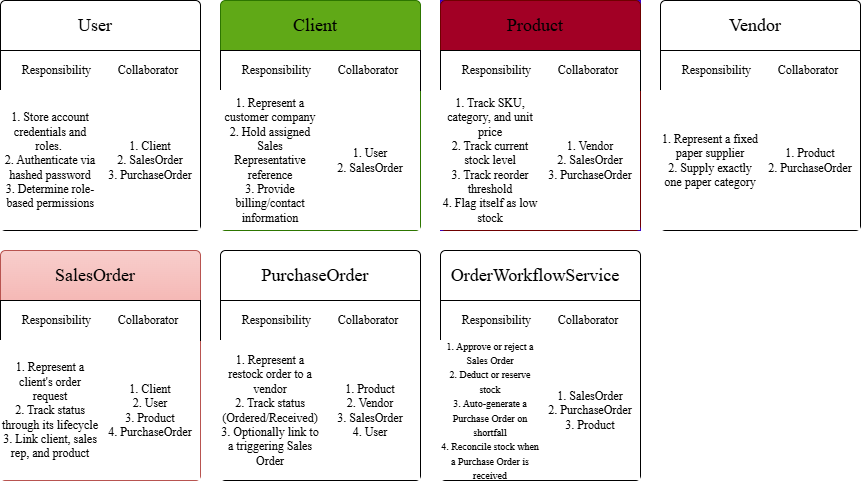

The diagram above was exported from draw.io. Its source (the exported page's mxGraphModel, read from the mxfile embedded in the PNG):
<mxGraphModel dx="774" dy="417" grid="1" gridSize="10" guides="1" tooltips="1" connect="1" arrows="1" fold="1" page="1" pageScale="1" pageWidth="850" pageHeight="1100" math="0" shadow="0">
  <root>
    <mxCell id="0" />
    <mxCell id="1" parent="0" />
    <mxCell id="SwCSqNetEvYpB03AnMij-7" connectable="0" parent="1" style="group" value="" vertex="1">
      <mxGeometry height="230" width="200" x="50" y="40" as="geometry" />
    </mxCell>
    <mxCell id="SwCSqNetEvYpB03AnMij-2" parent="SwCSqNetEvYpB03AnMij-7" style="rounded=1;absoluteArcSize=1;arcSize=10;gradientColor=none;fillColor=light-dark(#FFFFFF,#9249FF);" value="" vertex="1">
      <mxGeometry height="230" width="200" as="geometry" />
    </mxCell>
    <mxCell id="SwCSqNetEvYpB03AnMij-3" parent="SwCSqNetEvYpB03AnMij-7" style="rounded=0;whiteSpace=wrap;html=1;fillColor=light-dark(#FFFFFF,#FFFFFF);fontFamily=Times New Roman;fontColor=light-dark(#000000,#000000);align=center;" value="&lt;span style=&quot;&quot;&gt;Responsibility&lt;span style=&quot;white-space: pre;&quot;&gt;&#09;&lt;/span&gt;&lt;span style=&quot;white-space: pre;&quot;&gt;&#09;&lt;/span&gt;Collaborator&lt;/span&gt;" vertex="1">
      <mxGeometry height="40" width="200" y="50" as="geometry" />
    </mxCell>
    <mxCell id="SwCSqNetEvYpB03AnMij-4" parent="SwCSqNetEvYpB03AnMij-7" style="text;html=1;whiteSpace=wrap;align=center;verticalAlign=middle;rounded=0;fontFamily=Times New Roman;" value="&lt;span style=&quot;color: light-dark(rgb(0, 0, 0), rgb(0, 0, 0));&quot;&gt;&lt;font style=&quot;font-size: 18px;&quot;&gt;User&lt;/font&gt;&lt;/span&gt;" vertex="1">
      <mxGeometry height="30" width="150" x="20" y="10" as="geometry" />
    </mxCell>
    <mxCell id="SwCSqNetEvYpB03AnMij-5" parent="SwCSqNetEvYpB03AnMij-7" style="text;html=1;whiteSpace=wrap;strokeColor=none;fillColor=light-dark(#FFFFFF,#FFFFFF);align=center;verticalAlign=middle;rounded=0;fontFamily=Times New Roman;fontColor=light-dark(#000000,#000000);" value="&lt;div style=&quot;&quot;&gt;&lt;span style=&quot;background-color: transparent;&quot;&gt;1. Store account credentials and roles.&amp;nbsp;&lt;/span&gt;&lt;/div&gt;&lt;div style=&quot;&quot;&gt;&lt;span style=&quot;&quot;&gt;2.&amp;nbsp;&lt;span style=&quot;background-color: transparent;&quot;&gt;Authenticate via hashed password&lt;/span&gt;&lt;/span&gt;&lt;/div&gt;&lt;div style=&quot;&quot;&gt;&lt;span style=&quot;&quot;&gt;&lt;span style=&quot;background-color: transparent;&quot;&gt;3. Determine role-based permissions&lt;/span&gt;&lt;/span&gt;&lt;/div&gt;" vertex="1">
      <mxGeometry height="140" width="100" y="90" as="geometry" />
    </mxCell>
    <mxCell id="SwCSqNetEvYpB03AnMij-6" parent="SwCSqNetEvYpB03AnMij-7" style="text;html=1;whiteSpace=wrap;strokeColor=none;fillColor=light-dark(#FFFFFF,#FFFFFF);align=center;verticalAlign=middle;rounded=0;fontFamily=Times New Roman;fontColor=light-dark(#000000,#000000);" value="&lt;div style=&quot;&quot;&gt;&lt;span style=&quot;background-color: transparent;&quot;&gt;1. Client&lt;/span&gt;&lt;/div&gt;&lt;span style=&quot;background-color: transparent;&quot;&gt;&lt;div style=&quot;&quot;&gt;&lt;span style=&quot;background-color: transparent;&quot;&gt;2. SalesOrder&lt;/span&gt;&lt;/div&gt;&lt;/span&gt;&lt;div style=&quot;&quot;&gt;&lt;span style=&quot;background-color: transparent;&quot;&gt;3. PurchaseOrder&lt;/span&gt;&lt;/div&gt;" vertex="1">
      <mxGeometry height="140" width="100" x="100" y="90" as="geometry" />
    </mxCell>
    <mxCell id="SwCSqNetEvYpB03AnMij-8" connectable="0" parent="1" style="group" value="" vertex="1">
      <mxGeometry height="230" width="200" x="270" y="40" as="geometry" />
    </mxCell>
    <mxCell id="SwCSqNetEvYpB03AnMij-9" parent="SwCSqNetEvYpB03AnMij-8" style="rounded=1;absoluteArcSize=1;arcSize=10;fillColor=#60a917;fontColor=#ffffff;strokeColor=#2D7600;" value="" vertex="1">
      <mxGeometry height="230" width="200" as="geometry" />
    </mxCell>
    <mxCell id="SwCSqNetEvYpB03AnMij-10" parent="SwCSqNetEvYpB03AnMij-8" style="rounded=0;whiteSpace=wrap;html=1;fillColor=light-dark(#FFFFFF,#FFFFFF);fontFamily=Times New Roman;fontColor=light-dark(#000000,#000000);align=center;" value="&lt;span style=&quot;&quot;&gt;Responsibility&lt;span style=&quot;white-space: pre;&quot;&gt;&#09;&lt;/span&gt;&lt;span style=&quot;white-space: pre;&quot;&gt;&#09;&lt;/span&gt;Collaborator&lt;/span&gt;" vertex="1">
      <mxGeometry height="40" width="200" y="50" as="geometry" />
    </mxCell>
    <mxCell id="SwCSqNetEvYpB03AnMij-11" parent="SwCSqNetEvYpB03AnMij-8" style="text;html=1;whiteSpace=wrap;align=center;verticalAlign=middle;rounded=0;fontFamily=Times New Roman;" value="&lt;span style=&quot;color: light-dark(rgb(0, 0, 0), rgb(0, 0, 0));&quot;&gt;&lt;font style=&quot;font-size: 18px;&quot;&gt;Client&lt;/font&gt;&lt;/span&gt;" vertex="1">
      <mxGeometry height="30" width="150" x="20" y="10" as="geometry" />
    </mxCell>
    <mxCell id="SwCSqNetEvYpB03AnMij-12" parent="SwCSqNetEvYpB03AnMij-8" style="text;html=1;whiteSpace=wrap;strokeColor=none;fillColor=light-dark(#FFFFFF,#FFFFFF);align=center;verticalAlign=middle;rounded=0;fontFamily=Times New Roman;fontColor=light-dark(#000000,#000000);" value="&lt;div style=&quot;&quot;&gt;1. Represent a customer company&lt;/div&gt;&lt;div style=&quot;&quot;&gt;2. Hold assigned Sales Representative reference&lt;/div&gt;&lt;div style=&quot;&quot;&gt;3. Provide billing/contact information&lt;/div&gt;" vertex="1">
      <mxGeometry height="140" width="100" y="90" as="geometry" />
    </mxCell>
    <mxCell id="SwCSqNetEvYpB03AnMij-13" parent="SwCSqNetEvYpB03AnMij-8" style="text;html=1;whiteSpace=wrap;strokeColor=none;fillColor=light-dark(#FFFFFF,#FFFFFF);align=center;verticalAlign=middle;rounded=0;fontFamily=Times New Roman;fontColor=light-dark(#000000,#000000);" value="&lt;div style=&quot;&quot;&gt;&lt;span style=&quot;background-color: transparent;&quot;&gt;1. User&lt;/span&gt;&lt;/div&gt;&lt;span style=&quot;background-color: transparent;&quot;&gt;&lt;div style=&quot;&quot;&gt;&lt;span style=&quot;background-color: transparent;&quot;&gt;2. SalesOrder&lt;/span&gt;&lt;/div&gt;&lt;/span&gt;" vertex="1">
      <mxGeometry height="140" width="100" x="100" y="90" as="geometry" />
    </mxCell>
    <mxCell id="SwCSqNetEvYpB03AnMij-14" connectable="0" parent="1" style="group;fillColor=#6a00ff;fontColor=#ffffff;strokeColor=#3700CC;" value="" vertex="1">
      <mxGeometry height="230" width="200" x="490" y="40" as="geometry" />
    </mxCell>
    <mxCell id="SwCSqNetEvYpB03AnMij-15" parent="SwCSqNetEvYpB03AnMij-14" style="rounded=1;absoluteArcSize=1;arcSize=10;fillColor=#a20025;fontColor=#ffffff;strokeColor=#6F0000;" value="" vertex="1">
      <mxGeometry height="230" width="200" as="geometry" />
    </mxCell>
    <mxCell id="SwCSqNetEvYpB03AnMij-16" parent="SwCSqNetEvYpB03AnMij-14" style="rounded=0;whiteSpace=wrap;html=1;fillColor=light-dark(#FFFFFF,#FFFFFF);fontFamily=Times New Roman;fontColor=light-dark(#000000,#000000);align=center;" value="&lt;span style=&quot;&quot;&gt;Responsibility&lt;span style=&quot;white-space: pre;&quot;&gt;&#09;&lt;/span&gt;&lt;span style=&quot;white-space: pre;&quot;&gt;&#09;&lt;/span&gt;Collaborator&lt;/span&gt;" vertex="1">
      <mxGeometry height="40" width="200" y="50" as="geometry" />
    </mxCell>
    <mxCell id="SwCSqNetEvYpB03AnMij-17" parent="SwCSqNetEvYpB03AnMij-14" style="text;html=1;whiteSpace=wrap;align=center;verticalAlign=middle;rounded=0;fontFamily=Times New Roman;" value="&lt;span style=&quot;color: light-dark(rgb(0, 0, 0), rgb(0, 0, 0));&quot;&gt;&lt;font style=&quot;font-size: 18px;&quot;&gt;Product&lt;/font&gt;&lt;/span&gt;" vertex="1">
      <mxGeometry height="30" width="150" x="20" y="10" as="geometry" />
    </mxCell>
    <mxCell id="SwCSqNetEvYpB03AnMij-18" parent="SwCSqNetEvYpB03AnMij-14" style="text;html=1;whiteSpace=wrap;strokeColor=none;fillColor=light-dark(#FFFFFF,#FFFFFF);align=center;verticalAlign=middle;rounded=0;fontFamily=Times New Roman;fontColor=light-dark(#000000,#000000);" value="&lt;div style=&quot;&quot;&gt;1. Track SKU, category, and unit price&lt;/div&gt;&lt;div style=&quot;&quot;&gt;2. Track current stock level&lt;/div&gt;&lt;div style=&quot;&quot;&gt;3. Track reorder threshold&lt;/div&gt;&lt;div style=&quot;&quot;&gt;4. Flag itself as low stock&lt;/div&gt;" vertex="1">
      <mxGeometry height="140" width="100" y="90" as="geometry" />
    </mxCell>
    <mxCell id="SwCSqNetEvYpB03AnMij-19" parent="SwCSqNetEvYpB03AnMij-14" style="text;html=1;whiteSpace=wrap;strokeColor=none;fillColor=light-dark(#FFFFFF,#FFFFFF);align=center;verticalAlign=middle;rounded=0;fontFamily=Times New Roman;fontColor=light-dark(#000000,#000000);" value="&lt;div style=&quot;&quot;&gt;&lt;span style=&quot;background-color: transparent;&quot;&gt;1. Vendor&lt;/span&gt;&lt;/div&gt;&lt;span style=&quot;background-color: transparent;&quot;&gt;&lt;div style=&quot;&quot;&gt;&lt;span style=&quot;background-color: transparent;&quot;&gt;2. SalesOrder&lt;/span&gt;&lt;/div&gt;&lt;/span&gt;&lt;div style=&quot;&quot;&gt;&lt;span style=&quot;background-color: transparent;&quot;&gt;3. PurchaseOrder&lt;/span&gt;&lt;/div&gt;" vertex="1">
      <mxGeometry height="140" width="100" x="100" y="90" as="geometry" />
    </mxCell>
    <mxCell id="SwCSqNetEvYpB03AnMij-20" connectable="0" parent="1" style="group" value="" vertex="1">
      <mxGeometry height="230" width="200" x="710" y="40" as="geometry" />
    </mxCell>
    <mxCell id="SwCSqNetEvYpB03AnMij-21" parent="SwCSqNetEvYpB03AnMij-20" style="rounded=1;absoluteArcSize=1;arcSize=10;gradientColor=none;fillColor=light-dark(#FFFFFF,#FF4805);" value="" vertex="1">
      <mxGeometry height="230" width="200" as="geometry" />
    </mxCell>
    <mxCell id="SwCSqNetEvYpB03AnMij-22" parent="SwCSqNetEvYpB03AnMij-20" style="rounded=0;whiteSpace=wrap;html=1;fillColor=light-dark(#FFFFFF,#FFFFFF);fontFamily=Times New Roman;fontColor=light-dark(#000000,#000000);align=center;" value="&lt;span style=&quot;&quot;&gt;Responsibility&lt;span style=&quot;white-space: pre;&quot;&gt;&#09;&lt;/span&gt;&lt;span style=&quot;white-space: pre;&quot;&gt;&#09;&lt;/span&gt;Collaborator&lt;/span&gt;" vertex="1">
      <mxGeometry height="40" width="200" y="50" as="geometry" />
    </mxCell>
    <mxCell id="SwCSqNetEvYpB03AnMij-23" parent="SwCSqNetEvYpB03AnMij-20" style="text;html=1;whiteSpace=wrap;align=center;verticalAlign=middle;rounded=0;fontFamily=Times New Roman;" value="&lt;span style=&quot;color: light-dark(rgb(0, 0, 0), rgb(0, 0, 0));&quot;&gt;&lt;font style=&quot;font-size: 18px;&quot;&gt;Vendor&lt;/font&gt;&lt;/span&gt;" vertex="1">
      <mxGeometry height="30" width="150" x="20" y="10" as="geometry" />
    </mxCell>
    <mxCell id="SwCSqNetEvYpB03AnMij-24" parent="SwCSqNetEvYpB03AnMij-20" style="text;html=1;whiteSpace=wrap;strokeColor=none;fillColor=light-dark(#FFFFFF,#FFFFFF);align=center;verticalAlign=middle;rounded=0;fontFamily=Times New Roman;fontColor=light-dark(#000000,#000000);" value="&lt;div style=&quot;&quot;&gt;1. Represent a fixed paper supplier&lt;/div&gt;&lt;div style=&quot;&quot;&gt;2. Supply exactly one paper category&lt;/div&gt;" vertex="1">
      <mxGeometry height="140" width="100" y="90" as="geometry" />
    </mxCell>
    <mxCell id="SwCSqNetEvYpB03AnMij-25" parent="SwCSqNetEvYpB03AnMij-20" style="text;html=1;whiteSpace=wrap;strokeColor=none;fillColor=light-dark(#FFFFFF,#FFFFFF);align=center;verticalAlign=middle;rounded=0;fontFamily=Times New Roman;fontColor=light-dark(#000000,#000000);" value="&lt;div style=&quot;&quot;&gt;&lt;span style=&quot;background-color: transparent;&quot;&gt;1. Product&lt;/span&gt;&lt;/div&gt;&lt;div style=&quot;&quot;&gt;&lt;span style=&quot;background-color: transparent;&quot;&gt;2. PurchaseOrder&lt;/span&gt;&lt;/div&gt;" vertex="1">
      <mxGeometry height="140" width="100" x="100" y="90" as="geometry" />
    </mxCell>
    <mxCell id="SwCSqNetEvYpB03AnMij-26" connectable="0" parent="1" style="group;fontFamily=Times New Roman;fontColor=light-dark(#000000,#000000);align=center;" value="" vertex="1">
      <mxGeometry height="230" width="200" x="50" y="290" as="geometry" />
    </mxCell>
    <mxCell id="SwCSqNetEvYpB03AnMij-27" parent="SwCSqNetEvYpB03AnMij-26" style="rounded=1;absoluteArcSize=1;arcSize=10;fillColor=light-dark(#F8CECC,#515151);fontFamily=Times New Roman;align=center;strokeColor=#b85450;gradientColor=#ea6b66;" value="" vertex="1">
      <mxGeometry height="230" width="200" as="geometry" />
    </mxCell>
    <mxCell id="SwCSqNetEvYpB03AnMij-28" parent="SwCSqNetEvYpB03AnMij-26" style="rounded=0;whiteSpace=wrap;html=1;fillColor=light-dark(#FFFFFF,#FFFFFF);fontFamily=Times New Roman;fontColor=light-dark(#000000,#000000);align=center;" value="&lt;span style=&quot;&quot;&gt;Responsibility&lt;span style=&quot;white-space: pre;&quot;&gt;&#09;&lt;/span&gt;&lt;span style=&quot;white-space: pre;&quot;&gt;&#09;&lt;/span&gt;Collaborator&lt;/span&gt;" vertex="1">
      <mxGeometry height="40" width="200" y="50" as="geometry" />
    </mxCell>
    <mxCell id="SwCSqNetEvYpB03AnMij-29" parent="SwCSqNetEvYpB03AnMij-26" style="text;html=1;whiteSpace=wrap;align=center;verticalAlign=middle;rounded=0;fontFamily=Times New Roman;fontColor=light-dark(#000000,#000000);" value="&lt;span style=&quot;&quot;&gt;&lt;font style=&quot;font-size: 18px;&quot;&gt;SalesOrder&lt;/font&gt;&lt;/span&gt;" vertex="1">
      <mxGeometry height="30" width="150" x="20" y="10" as="geometry" />
    </mxCell>
    <mxCell id="SwCSqNetEvYpB03AnMij-30" parent="SwCSqNetEvYpB03AnMij-26" style="text;html=1;whiteSpace=wrap;strokeColor=none;fillColor=light-dark(#FFFFFF,#FFFFFF);align=center;verticalAlign=middle;rounded=0;fontFamily=Times New Roman;fontColor=light-dark(#000000,#000000);" value="&lt;div style=&quot;&quot;&gt;1. Represent a client's order request&lt;/div&gt;&lt;div style=&quot;&quot;&gt;2. Track status through its lifecycle&lt;/div&gt;&lt;div style=&quot;&quot;&gt;3. Link client, sales rep, and product&lt;/div&gt;" vertex="1">
      <mxGeometry height="140" width="100" y="90" as="geometry" />
    </mxCell>
    <mxCell id="SwCSqNetEvYpB03AnMij-31" parent="SwCSqNetEvYpB03AnMij-26" style="text;html=1;whiteSpace=wrap;strokeColor=none;fillColor=light-dark(#FFFFFF,#FFFFFF);align=center;verticalAlign=middle;rounded=0;fontFamily=Times New Roman;fontColor=light-dark(#000000,#000000);" value="&lt;div style=&quot;&quot;&gt;&lt;span style=&quot;background-color: transparent;&quot;&gt;1. Client&lt;/span&gt;&lt;/div&gt;&lt;div style=&quot;&quot;&gt;&lt;span style=&quot;background-color: transparent;&quot;&gt;2. User&lt;/span&gt;&lt;/div&gt;&lt;span style=&quot;background-color: transparent;&quot;&gt;&lt;div style=&quot;&quot;&gt;3. Product&lt;/div&gt;&lt;/span&gt;&lt;div style=&quot;&quot;&gt;&lt;span style=&quot;background-color: transparent;&quot;&gt;4. PurchaseOrder&lt;/span&gt;&lt;/div&gt;" vertex="1">
      <mxGeometry height="140" width="100" x="100" y="90" as="geometry" />
    </mxCell>
    <mxCell id="SwCSqNetEvYpB03AnMij-32" connectable="0" parent="1" style="group;fontFamily=Times New Roman;fontColor=light-dark(#000000,#000000);align=center;" value="" vertex="1">
      <mxGeometry height="230" width="200" x="270" y="290" as="geometry" />
    </mxCell>
    <mxCell id="SwCSqNetEvYpB03AnMij-33" parent="SwCSqNetEvYpB03AnMij-32" style="rounded=1;absoluteArcSize=1;arcSize=10;gradientColor=none;fillColor=light-dark(#FFFFFF,#F0FFC4);fontFamily=Times New Roman;fontColor=light-dark(#000000,#000000);align=center;" value="" vertex="1">
      <mxGeometry height="230" width="200" as="geometry" />
    </mxCell>
    <mxCell id="SwCSqNetEvYpB03AnMij-34" parent="SwCSqNetEvYpB03AnMij-32" style="rounded=0;whiteSpace=wrap;html=1;fillColor=light-dark(#FFFFFF,#FFFFFF);fontFamily=Times New Roman;fontColor=light-dark(#000000,#000000);align=center;" value="&lt;span style=&quot;&quot;&gt;Responsibility&lt;span style=&quot;white-space: pre;&quot;&gt;&#09;&lt;/span&gt;&lt;span style=&quot;white-space: pre;&quot;&gt;&#09;&lt;/span&gt;Collaborator&lt;/span&gt;" vertex="1">
      <mxGeometry height="40" width="200" y="50" as="geometry" />
    </mxCell>
    <mxCell id="SwCSqNetEvYpB03AnMij-35" parent="SwCSqNetEvYpB03AnMij-32" style="text;html=1;whiteSpace=wrap;align=center;verticalAlign=middle;rounded=0;fontFamily=Times New Roman;fontColor=light-dark(#000000,#000000);" value="&lt;span style=&quot;&quot;&gt;&lt;font style=&quot;font-size: 18px;&quot;&gt;PurchaseOrder&lt;/font&gt;&lt;/span&gt;" vertex="1">
      <mxGeometry height="30" width="150" x="20" y="10" as="geometry" />
    </mxCell>
    <mxCell id="SwCSqNetEvYpB03AnMij-36" parent="SwCSqNetEvYpB03AnMij-32" style="text;html=1;whiteSpace=wrap;strokeColor=none;fillColor=light-dark(#FFFFFF,#FFFFFF);align=center;verticalAlign=middle;rounded=0;fontFamily=Times New Roman;fontColor=light-dark(#000000,#000000);" value="&lt;div style=&quot;&quot;&gt;1. Represent a restock order to a vendor&lt;/div&gt;&lt;div style=&quot;&quot;&gt;2. Track status (Ordered/Received)&lt;/div&gt;&lt;div style=&quot;&quot;&gt;3. Optionally link to a triggering Sales Order&lt;/div&gt;" vertex="1">
      <mxGeometry height="140" width="100" y="90" as="geometry" />
    </mxCell>
    <mxCell id="SwCSqNetEvYpB03AnMij-37" parent="SwCSqNetEvYpB03AnMij-32" style="text;html=1;whiteSpace=wrap;strokeColor=none;fillColor=light-dark(#FFFFFF,#FFFFFF);align=center;verticalAlign=middle;rounded=0;fontFamily=Times New Roman;fontColor=light-dark(#000000,#000000);" value="&lt;div style=&quot;&quot;&gt;&lt;span style=&quot;background-color: transparent;&quot;&gt;1. Product&lt;/span&gt;&lt;/div&gt;&lt;span style=&quot;background-color: transparent;&quot;&gt;&lt;div style=&quot;&quot;&gt;&lt;span style=&quot;background-color: transparent;&quot;&gt;2. Vendor&lt;/span&gt;&lt;/div&gt;&lt;/span&gt;&lt;div style=&quot;&quot;&gt;&lt;span style=&quot;background-color: transparent;&quot;&gt;3. SalesOrder&lt;/span&gt;&lt;/div&gt;&lt;div style=&quot;&quot;&gt;&lt;span style=&quot;background-color: transparent;&quot;&gt;4. User&lt;/span&gt;&lt;/div&gt;" vertex="1">
      <mxGeometry height="140" width="100" x="100" y="90" as="geometry" />
    </mxCell>
    <mxCell id="SwCSqNetEvYpB03AnMij-38" connectable="0" parent="1" style="group;fontFamily=Times New Roman;fontColor=light-dark(#000000,#000000);align=center;" value="" vertex="1">
      <mxGeometry height="230" width="200" x="490" y="290" as="geometry" />
    </mxCell>
    <mxCell id="SwCSqNetEvYpB03AnMij-39" parent="SwCSqNetEvYpB03AnMij-38" style="rounded=1;absoluteArcSize=1;arcSize=10;gradientColor=none;fillColor=light-dark(#FFFFFF,#FF4848);fontFamily=Times New Roman;fontColor=light-dark(#000000,#000000);align=center;" value="" vertex="1">
      <mxGeometry height="230" width="200" as="geometry" />
    </mxCell>
    <mxCell id="SwCSqNetEvYpB03AnMij-40" parent="SwCSqNetEvYpB03AnMij-38" style="rounded=0;whiteSpace=wrap;html=1;fillColor=light-dark(#FFFFFF,#FFFFFF);fontFamily=Times New Roman;fontColor=light-dark(#000000,#000000);align=center;" value="&lt;span style=&quot;&quot;&gt;Responsibility&lt;span style=&quot;white-space: pre;&quot;&gt;&#09;&lt;/span&gt;&lt;span style=&quot;white-space: pre;&quot;&gt;&#09;&lt;/span&gt;Collaborator&lt;/span&gt;" vertex="1">
      <mxGeometry height="40" width="200" y="50" as="geometry" />
    </mxCell>
    <mxCell id="SwCSqNetEvYpB03AnMij-41" parent="SwCSqNetEvYpB03AnMij-38" style="text;html=1;whiteSpace=wrap;align=center;verticalAlign=middle;rounded=0;fontFamily=Times New Roman;fontColor=light-dark(#000000,#000000);" value="&lt;span style=&quot;&quot;&gt;&lt;font style=&quot;font-size: 18px;&quot;&gt;OrderWorkflowService&lt;/font&gt;&lt;/span&gt;" vertex="1">
      <mxGeometry height="30" width="150" x="20" y="10" as="geometry" />
    </mxCell>
    <mxCell id="SwCSqNetEvYpB03AnMij-42" parent="SwCSqNetEvYpB03AnMij-38" style="text;html=1;whiteSpace=wrap;strokeColor=none;fillColor=light-dark(#FFFFFF,#FFFFFF);align=center;verticalAlign=middle;rounded=0;fontColor=light-dark(#000000,#000000);fontFamily=Times New Roman;" value="&lt;div style=&quot;&quot;&gt;&lt;font style=&quot;font-size: 10px;&quot;&gt;1. Approve or reject a Sales Order&lt;/font&gt;&lt;/div&gt;&lt;div style=&quot;&quot;&gt;&lt;font style=&quot;font-size: 10px;&quot;&gt;2. Deduct or reserve stock&lt;/font&gt;&lt;/div&gt;&lt;div style=&quot;&quot;&gt;&lt;font style=&quot;font-size: 10px;&quot;&gt;3. Auto-generate a Purchase Order on shortfall&lt;/font&gt;&lt;/div&gt;&lt;div style=&quot;&quot;&gt;&lt;font style=&quot;font-size: 10px;&quot;&gt;4. Reconcile stock when a Purchase Order is received&lt;/font&gt;&lt;/div&gt;" vertex="1">
      <mxGeometry height="140" width="100" y="90" as="geometry" />
    </mxCell>
    <mxCell id="SwCSqNetEvYpB03AnMij-43" parent="SwCSqNetEvYpB03AnMij-38" style="text;html=1;whiteSpace=wrap;strokeColor=none;fillColor=light-dark(#FFFFFF,#FFFFFF);align=center;verticalAlign=middle;rounded=0;fontFamily=Times New Roman;fontColor=light-dark(#000000,#000000);" value="&lt;div style=&quot;&quot;&gt;&lt;span style=&quot;background-color: transparent;&quot;&gt;1. SalesOrder&lt;/span&gt;&lt;/div&gt;&lt;span style=&quot;background-color: transparent;&quot;&gt;&lt;div style=&quot;&quot;&gt;&lt;span style=&quot;background-color: transparent;&quot;&gt;2. PurchaseOrder&lt;/span&gt;&lt;/div&gt;&lt;/span&gt;&lt;div style=&quot;&quot;&gt;&lt;span style=&quot;background-color: transparent;&quot;&gt;3. Product&lt;/span&gt;&lt;/div&gt;" vertex="1">
      <mxGeometry height="140" width="100" x="100" y="90" as="geometry" />
    </mxCell>
  </root>
</mxGraphModel>